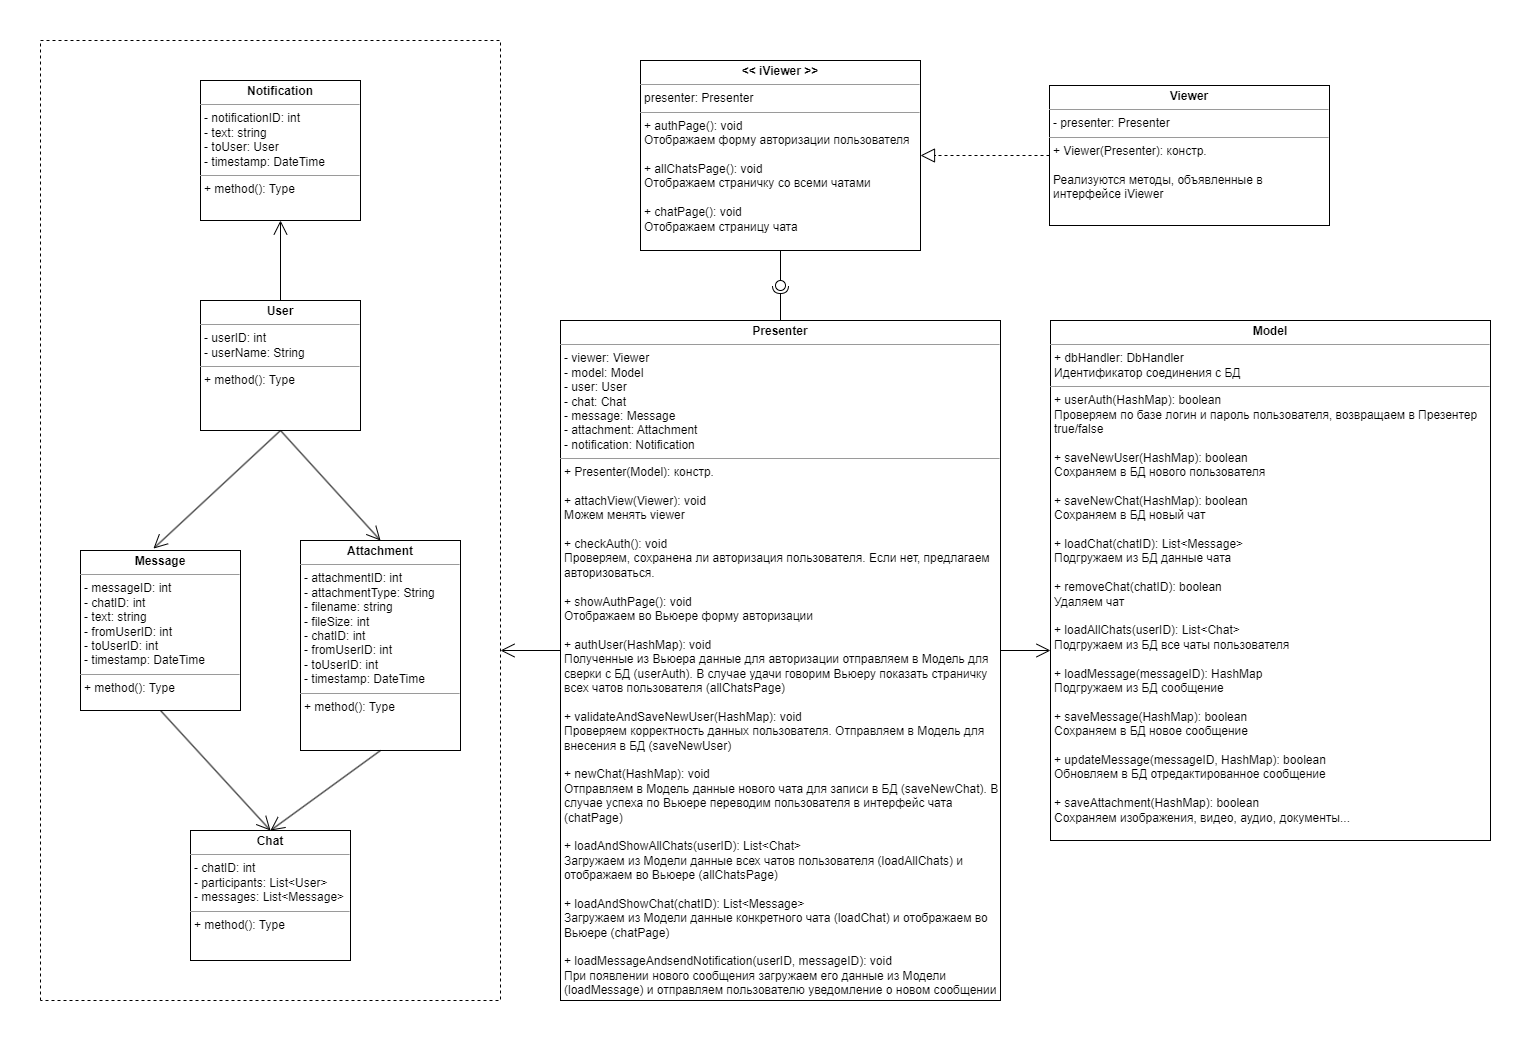

The diagram above was exported from draw.io. Its source (the exported page's mxGraphModel, read from the mxfile embedded in the PNG):
<mxGraphModel dx="2589" dy="955" grid="1" gridSize="10" guides="1" tooltips="1" connect="1" arrows="1" fold="1" page="1" pageScale="1" pageWidth="827" pageHeight="1169" math="0" shadow="0">
  <root>
    <mxCell id="0" />
    <mxCell id="1" parent="0" />
    <mxCell id="TeOhLikuj1-cY4ytiUqV-1" value="&lt;p style=&quot;margin:0px;margin-top:4px;text-align:center;&quot;&gt;&lt;b&gt;Viewer&lt;/b&gt;&lt;/p&gt;&lt;hr size=&quot;1&quot;&gt;&lt;p style=&quot;margin:0px;margin-left:4px;&quot;&gt;- presenter: Presenter&lt;br&gt;&lt;/p&gt;&lt;hr size=&quot;1&quot;&gt;&lt;p style=&quot;margin:0px;margin-left:4px;&quot;&gt;+ Viewer(Presenter): констр.&lt;br&gt;&lt;/p&gt;&lt;p style=&quot;margin:0px;margin-left:4px;&quot;&gt;&lt;br&gt;&lt;/p&gt;&lt;p style=&quot;margin:0px;margin-left:4px;&quot;&gt;Реализуются методы, объявленные в интерфейсе iViewer&lt;br&gt;&lt;/p&gt;" style="verticalAlign=top;align=left;overflow=fill;fontSize=12;fontFamily=Helvetica;html=1;whiteSpace=wrap;" vertex="1" parent="1">
      <mxGeometry x="809" y="295" width="280" height="140" as="geometry" />
    </mxCell>
    <mxCell id="TeOhLikuj1-cY4ytiUqV-4" value="&lt;p style=&quot;margin:0px;margin-top:4px;text-align:center;&quot;&gt;&lt;b&gt;User&lt;/b&gt;&lt;/p&gt;&lt;hr size=&quot;1&quot;&gt;&lt;p style=&quot;margin:0px;margin-left:4px;&quot;&gt;- userID: int&lt;/p&gt;&lt;p style=&quot;margin:0px;margin-left:4px;&quot;&gt;- userName: String&lt;/p&gt;&lt;hr size=&quot;1&quot;&gt;&lt;p style=&quot;margin:0px;margin-left:4px;&quot;&gt;+ method(): Type&lt;/p&gt;" style="verticalAlign=top;align=left;overflow=fill;fontSize=12;fontFamily=Helvetica;html=1;whiteSpace=wrap;" vertex="1" parent="1">
      <mxGeometry x="-40" y="510" width="160" height="130" as="geometry" />
    </mxCell>
    <mxCell id="TeOhLikuj1-cY4ytiUqV-5" value="&lt;p style=&quot;margin:0px;margin-top:4px;text-align:center;&quot;&gt;&lt;b&gt;Message&lt;/b&gt;&lt;/p&gt;&lt;hr size=&quot;1&quot;&gt;&lt;p style=&quot;margin:0px;margin-left:4px;&quot;&gt;- messageID: int&lt;/p&gt;&lt;p style=&quot;margin:0px;margin-left:4px;&quot;&gt;- chatID: int&lt;/p&gt;&lt;p style=&quot;margin:0px;margin-left:4px;&quot;&gt;- text: string&lt;/p&gt;&lt;p style=&quot;margin:0px;margin-left:4px;&quot;&gt;- fromUserID: int&lt;/p&gt;&lt;p style=&quot;margin:0px;margin-left:4px;&quot;&gt;- toUserID: int&lt;/p&gt;&lt;p style=&quot;margin:0px;margin-left:4px;&quot;&gt;- timestamp: DateTime&lt;/p&gt;&lt;hr size=&quot;1&quot;&gt;&lt;p style=&quot;margin:0px;margin-left:4px;&quot;&gt;+ method(): Type&lt;/p&gt;" style="verticalAlign=top;align=left;overflow=fill;fontSize=12;fontFamily=Helvetica;html=1;whiteSpace=wrap;" vertex="1" parent="1">
      <mxGeometry x="-160" y="760" width="160" height="160" as="geometry" />
    </mxCell>
    <mxCell id="TeOhLikuj1-cY4ytiUqV-6" value="&lt;p style=&quot;margin:0px;margin-top:4px;text-align:center;&quot;&gt;&lt;b&gt;Chat&lt;/b&gt;&lt;/p&gt;&lt;hr size=&quot;1&quot;&gt;&lt;p style=&quot;margin:0px;margin-left:4px;&quot;&gt;- chatID: int&lt;/p&gt;&lt;p style=&quot;margin:0px;margin-left:4px;&quot;&gt;-&amp;nbsp;participants: List&amp;lt;User&amp;gt;&lt;/p&gt;&lt;p style=&quot;margin:0px;margin-left:4px;&quot;&gt;-&amp;nbsp;messages: List&amp;lt;Message&amp;gt;&lt;/p&gt;&lt;hr size=&quot;1&quot;&gt;&lt;p style=&quot;margin:0px;margin-left:4px;&quot;&gt;+ method(): Type&lt;/p&gt;" style="verticalAlign=top;align=left;overflow=fill;fontSize=12;fontFamily=Helvetica;html=1;whiteSpace=wrap;" vertex="1" parent="1">
      <mxGeometry x="-50" y="1040" width="160" height="130" as="geometry" />
    </mxCell>
    <mxCell id="TeOhLikuj1-cY4ytiUqV-7" value="&lt;p style=&quot;margin:0px;margin-top:4px;text-align:center;&quot;&gt;&lt;b&gt;Notification&lt;/b&gt;&lt;br&gt;&lt;/p&gt;&lt;hr size=&quot;1&quot;&gt;&lt;p style=&quot;margin:0px;margin-left:4px;&quot;&gt;- notificationID: int&lt;/p&gt;&lt;p style=&quot;margin:0px;margin-left:4px;&quot;&gt;- text: string&lt;/p&gt;&lt;p style=&quot;margin:0px;margin-left:4px;&quot;&gt;- toUser: User&lt;/p&gt;&lt;p style=&quot;margin:0px;margin-left:4px;&quot;&gt;- timestamp: DateTime&lt;/p&gt;&lt;hr size=&quot;1&quot;&gt;&lt;p style=&quot;margin:0px;margin-left:4px;&quot;&gt;+ method(): Type&lt;/p&gt;" style="verticalAlign=top;align=left;overflow=fill;fontSize=12;fontFamily=Helvetica;html=1;whiteSpace=wrap;" vertex="1" parent="1">
      <mxGeometry x="-40" y="290" width="160" height="140" as="geometry" />
    </mxCell>
    <mxCell id="TeOhLikuj1-cY4ytiUqV-8" value="&lt;p style=&quot;margin:0px;margin-top:4px;text-align:center;&quot;&gt;&lt;b&gt;Attachment&lt;/b&gt;&lt;br&gt;&lt;/p&gt;&lt;hr size=&quot;1&quot;&gt;&lt;p style=&quot;margin:0px;margin-left:4px;&quot;&gt;- attachmentID: int&lt;/p&gt;&lt;p style=&quot;margin:0px;margin-left:4px;&quot;&gt;- attachmentType: String&amp;nbsp;&lt;/p&gt;&lt;p style=&quot;margin:0px;margin-left:4px;&quot;&gt;- filename: string&lt;/p&gt;&lt;p style=&quot;margin:0px;margin-left:4px;&quot;&gt;- fileSize: int&lt;/p&gt;&lt;p style=&quot;margin:0px;margin-left:4px;&quot;&gt;- chatID: int&lt;/p&gt;&lt;p style=&quot;border-color: var(--border-color); margin: 0px 0px 0px 4px;&quot;&gt;- fromUserID: int&lt;/p&gt;&lt;p style=&quot;border-color: var(--border-color); margin: 0px 0px 0px 4px;&quot;&gt;- toUserID: int&lt;/p&gt;&lt;p style=&quot;margin:0px;margin-left:4px;&quot;&gt;- timestamp: DateTime&lt;/p&gt;&lt;hr size=&quot;1&quot;&gt;&lt;p style=&quot;margin:0px;margin-left:4px;&quot;&gt;+ method(): Type&lt;/p&gt;" style="verticalAlign=top;align=left;overflow=fill;fontSize=12;fontFamily=Helvetica;html=1;whiteSpace=wrap;" vertex="1" parent="1">
      <mxGeometry x="60" y="750" width="160" height="210" as="geometry" />
    </mxCell>
    <mxCell id="TeOhLikuj1-cY4ytiUqV-9" value="&lt;p style=&quot;margin:0px;margin-top:4px;text-align:center;&quot;&gt;&lt;b style=&quot;border-color: var(--border-color);&quot;&gt;Presenter&lt;/b&gt;&lt;br&gt;&lt;/p&gt;&lt;hr size=&quot;1&quot;&gt;&lt;p style=&quot;border-color: var(--border-color); margin: 0px 0px 0px 4px;&quot;&gt;- viewer: Viewer&lt;/p&gt;&lt;p style=&quot;border-color: var(--border-color); margin: 0px 0px 0px 4px;&quot;&gt;- model: Model&lt;/p&gt;&lt;p style=&quot;border-color: var(--border-color); margin: 0px 0px 0px 4px;&quot;&gt;- user: User&lt;/p&gt;&lt;p style=&quot;border-color: var(--border-color); margin: 0px 0px 0px 4px;&quot;&gt;- chat: Chat&lt;/p&gt;&lt;p style=&quot;border-color: var(--border-color); margin: 0px 0px 0px 4px;&quot;&gt;- message: Message&lt;/p&gt;&lt;p style=&quot;border-color: var(--border-color); margin: 0px 0px 0px 4px;&quot;&gt;- attachment: Attachment&lt;/p&gt;&lt;p style=&quot;border-color: var(--border-color); margin: 0px 0px 0px 4px;&quot;&gt;- notification: Notification&lt;/p&gt;&lt;hr size=&quot;1&quot;&gt;&lt;p style=&quot;border-color: var(--border-color); margin: 0px 0px 0px 4px;&quot;&gt;+ Presenter(Model): констр.&lt;/p&gt;&lt;p style=&quot;border-color: var(--border-color); margin: 0px 0px 0px 4px;&quot;&gt;&lt;br style=&quot;border-color: var(--border-color);&quot;&gt;&lt;/p&gt;&lt;p style=&quot;border-color: var(--border-color); margin: 0px 0px 0px 4px;&quot;&gt;+ attachView(Viewer): void&lt;/p&gt;&lt;p style=&quot;border-color: var(--border-color); margin: 0px 0px 0px 4px;&quot;&gt;Можем менять viewer&lt;/p&gt;&lt;p style=&quot;border-color: var(--border-color); margin: 0px 0px 0px 4px;&quot;&gt;&lt;br&gt;&lt;/p&gt;&lt;p style=&quot;border-color: var(--border-color); margin: 0px 0px 0px 4px;&quot;&gt;+ checkAuth(): void&lt;/p&gt;&lt;p style=&quot;border-color: var(--border-color); margin: 0px 0px 0px 4px;&quot;&gt;Проверяем, сохранена ли авторизация пользователя. Если нет, предлагаем авторизоваться.&lt;/p&gt;&lt;p style=&quot;border-color: var(--border-color); margin: 0px 0px 0px 4px;&quot;&gt;&lt;br&gt;&lt;/p&gt;&lt;p style=&quot;border-color: var(--border-color); margin: 0px 0px 0px 4px;&quot;&gt;+ showAuthPage(): void&lt;/p&gt;&lt;p style=&quot;border-color: var(--border-color); margin: 0px 0px 0px 4px;&quot;&gt;Отображаем во Вьюере форму авторизации&lt;/p&gt;&lt;p style=&quot;border-color: var(--border-color); margin: 0px 0px 0px 4px;&quot;&gt;&lt;br&gt;&lt;/p&gt;&lt;p style=&quot;border-color: var(--border-color); margin: 0px 0px 0px 4px;&quot;&gt;+ authUser(HashMap): void&lt;/p&gt;&lt;p style=&quot;border-color: var(--border-color); margin: 0px 0px 0px 4px;&quot;&gt;Полученные из Вьюера данные для авторизации отправляем в Модель для сверки с БД (userAuth). В случае удачи говорим Вьюеру показать страничку всех чатов пользователя (allChatsPage)&lt;/p&gt;&lt;p style=&quot;border-color: var(--border-color); margin: 0px 0px 0px 4px;&quot;&gt;&lt;br&gt;&lt;/p&gt;&lt;p style=&quot;border-color: var(--border-color); margin: 0px 0px 0px 4px;&quot;&gt;+ validateAndSaveNewUser(HashMap): void&lt;/p&gt;&lt;p style=&quot;border-color: var(--border-color); margin: 0px 0px 0px 4px;&quot;&gt;Проверяем корректность данных пользователя. О&lt;span style=&quot;background-color: initial;&quot;&gt;тправляем в Модель для внесения в БД (saveNewUser)&lt;/span&gt;&lt;/p&gt;&lt;p style=&quot;border-color: var(--border-color); margin: 0px 0px 0px 4px;&quot;&gt;&lt;br&gt;&lt;/p&gt;&lt;p style=&quot;border-color: var(--border-color); margin: 0px 0px 0px 4px;&quot;&gt;+ newChat(HashMap): void&lt;br style=&quot;border-color: var(--border-color);&quot;&gt;&lt;/p&gt;&lt;p style=&quot;border-color: var(--border-color); margin: 0px 0px 0px 4px;&quot;&gt;Отправляем в Модель данные нового чата для записи в БД (saveNewChat). В случае успеха по Вьюере переводим пользователя в интерфейс чата (chatPage)&lt;/p&gt;&lt;p style=&quot;border-color: var(--border-color); margin: 0px 0px 0px 4px;&quot;&gt;&lt;br&gt;&lt;/p&gt;&lt;p style=&quot;border-color: var(--border-color); margin: 0px 0px 0px 4px;&quot;&gt;+ loadAndShowAllChats(userID): List&amp;lt;Chat&amp;gt;&lt;/p&gt;&lt;p style=&quot;border-color: var(--border-color); margin: 0px 0px 0px 4px;&quot;&gt;Загружаем из Модели данные всех чатов пользователя (loadAllChats) и отображаем во Вьюере (allChatsPage)&lt;br&gt;&lt;/p&gt;&lt;p style=&quot;border-color: var(--border-color); margin: 0px 0px 0px 4px;&quot;&gt;&lt;br&gt;&lt;/p&gt;&lt;p style=&quot;border-color: var(--border-color); margin: 0px 0px 0px 4px;&quot;&gt;&lt;span style=&quot;background-color: initial;&quot;&gt;+ loadAndShowChat(chatID): List&amp;lt;Message&amp;gt;&lt;/span&gt;&lt;br&gt;&lt;/p&gt;&lt;p style=&quot;border-color: var(--border-color); margin: 0px 0px 0px 4px;&quot;&gt;&lt;span style=&quot;background-color: initial;&quot;&gt;Загружаем из Модели данные конкретного чата (loadChat) и отображаем во Вьюере (chatPage)&lt;/span&gt;&lt;/p&gt;&lt;p style=&quot;border-color: var(--border-color); margin: 0px 0px 0px 4px;&quot;&gt;&lt;span style=&quot;background-color: initial;&quot;&gt;&lt;br&gt;&lt;/span&gt;&lt;/p&gt;&lt;p style=&quot;border-color: var(--border-color); margin: 0px 0px 0px 4px;&quot;&gt;&lt;span style=&quot;background-color: initial;&quot;&gt;+ loadMessageAndsendNotification(userID, messageID): void&lt;/span&gt;&lt;/p&gt;&lt;p style=&quot;border-color: var(--border-color); margin: 0px 0px 0px 4px;&quot;&gt;&lt;span style=&quot;background-color: initial;&quot;&gt;При появлении нового сообщения загружаем его данные из Модели (loadMessage) и отправляем пользователю уведомление о новом сообщении&lt;/span&gt;&lt;/p&gt;" style="verticalAlign=top;align=left;overflow=fill;fontSize=12;fontFamily=Helvetica;html=1;whiteSpace=wrap;" vertex="1" parent="1">
      <mxGeometry x="320" y="530" width="440" height="680" as="geometry" />
    </mxCell>
    <mxCell id="TeOhLikuj1-cY4ytiUqV-11" value="" style="rounded=0;orthogonalLoop=1;jettySize=auto;html=1;endArrow=halfCircle;endFill=0;endSize=6;strokeWidth=1;sketch=0;exitX=0.5;exitY=0;exitDx=0;exitDy=0;" edge="1" parent="1" target="TeOhLikuj1-cY4ytiUqV-13" source="TeOhLikuj1-cY4ytiUqV-9">
      <mxGeometry relative="1" as="geometry">
        <mxPoint x="461" y="530" as="sourcePoint" />
      </mxGeometry>
    </mxCell>
    <mxCell id="TeOhLikuj1-cY4ytiUqV-12" value="" style="rounded=0;orthogonalLoop=1;jettySize=auto;html=1;endArrow=oval;endFill=0;sketch=0;sourcePerimeterSpacing=0;targetPerimeterSpacing=0;endSize=10;exitX=0.5;exitY=1;exitDx=0;exitDy=0;" edge="1" parent="1" source="TeOhLikuj1-cY4ytiUqV-15" target="TeOhLikuj1-cY4ytiUqV-13">
      <mxGeometry relative="1" as="geometry">
        <mxPoint x="460" y="460" as="sourcePoint" />
      </mxGeometry>
    </mxCell>
    <mxCell id="TeOhLikuj1-cY4ytiUqV-13" value="" style="ellipse;whiteSpace=wrap;html=1;align=center;aspect=fixed;fillColor=none;strokeColor=none;resizable=0;perimeter=centerPerimeter;rotatable=0;allowArrows=0;points=[];outlineConnect=1;" vertex="1" parent="1">
      <mxGeometry x="535" y="490" width="10" height="10" as="geometry" />
    </mxCell>
    <mxCell id="TeOhLikuj1-cY4ytiUqV-14" value="" style="endArrow=block;dashed=1;endFill=0;endSize=12;html=1;rounded=0;entryX=1;entryY=0.5;entryDx=0;entryDy=0;exitX=0;exitY=0.5;exitDx=0;exitDy=0;" edge="1" parent="1" target="TeOhLikuj1-cY4ytiUqV-15" source="TeOhLikuj1-cY4ytiUqV-1">
      <mxGeometry width="160" relative="1" as="geometry">
        <mxPoint x="730" y="320" as="sourcePoint" />
        <mxPoint x="730" y="380" as="targetPoint" />
      </mxGeometry>
    </mxCell>
    <mxCell id="TeOhLikuj1-cY4ytiUqV-15" value="&lt;p style=&quot;margin:0px;margin-top:4px;text-align:center;&quot;&gt;&lt;b&gt;&amp;lt;&amp;lt; iViewer &amp;gt;&amp;gt;&lt;/b&gt;&lt;/p&gt;&lt;hr size=&quot;1&quot;&gt;&lt;p style=&quot;margin:0px;margin-left:4px;&quot;&gt;presenter: Presenter&lt;br&gt;&lt;/p&gt;&lt;hr size=&quot;1&quot;&gt;&lt;p style=&quot;margin:0px;margin-left:4px;&quot;&gt;+ authPage(): void&lt;/p&gt;&lt;p style=&quot;margin:0px;margin-left:4px;&quot;&gt;Отображаем форму авторизации пользователя&lt;/p&gt;&lt;p style=&quot;margin:0px;margin-left:4px;&quot;&gt;&lt;br&gt;&lt;/p&gt;&lt;p style=&quot;margin:0px;margin-left:4px;&quot;&gt;+ allChatsPage(): void&lt;/p&gt;&lt;p style=&quot;margin:0px;margin-left:4px;&quot;&gt;Отображаем страничку со всеми чатами&lt;/p&gt;&lt;p style=&quot;margin:0px;margin-left:4px;&quot;&gt;&lt;br&gt;&lt;/p&gt;&lt;p style=&quot;margin:0px;margin-left:4px;&quot;&gt;+ chatPage(): void&lt;/p&gt;&lt;p style=&quot;margin:0px;margin-left:4px;&quot;&gt;Отображаем страницу чата&lt;/p&gt;" style="verticalAlign=top;align=left;overflow=fill;fontSize=12;fontFamily=Helvetica;html=1;whiteSpace=wrap;" vertex="1" parent="1">
      <mxGeometry x="400" y="270" width="280" height="190" as="geometry" />
    </mxCell>
    <mxCell id="TeOhLikuj1-cY4ytiUqV-16" value="" style="endArrow=open;endFill=1;endSize=12;html=1;rounded=0;exitX=0.5;exitY=1;exitDx=0;exitDy=0;entryX=0.456;entryY=-0.012;entryDx=0;entryDy=0;entryPerimeter=0;" edge="1" parent="1" source="TeOhLikuj1-cY4ytiUqV-4" target="TeOhLikuj1-cY4ytiUqV-5">
      <mxGeometry width="160" relative="1" as="geometry">
        <mxPoint x="30" y="670" as="sourcePoint" />
        <mxPoint x="190" y="670" as="targetPoint" />
      </mxGeometry>
    </mxCell>
    <mxCell id="TeOhLikuj1-cY4ytiUqV-17" value="" style="endArrow=open;endFill=1;endSize=12;html=1;rounded=0;exitX=0.5;exitY=1;exitDx=0;exitDy=0;entryX=0.5;entryY=0;entryDx=0;entryDy=0;" edge="1" parent="1" source="TeOhLikuj1-cY4ytiUqV-4" target="TeOhLikuj1-cY4ytiUqV-8">
      <mxGeometry width="160" relative="1" as="geometry">
        <mxPoint x="520" y="790" as="sourcePoint" />
        <mxPoint x="680" y="790" as="targetPoint" />
      </mxGeometry>
    </mxCell>
    <mxCell id="TeOhLikuj1-cY4ytiUqV-18" value="&lt;p style=&quot;margin:0px;margin-top:4px;text-align:center;&quot;&gt;&lt;b&gt;Model&lt;/b&gt;&lt;/p&gt;&lt;hr size=&quot;1&quot;&gt;&lt;p style=&quot;margin:0px;margin-left:4px;&quot;&gt;+ dbHandler: DbHandler&lt;/p&gt;&lt;p style=&quot;margin:0px;margin-left:4px;&quot;&gt;Идентификатор соединения с БД&lt;br&gt;&lt;/p&gt;&lt;hr size=&quot;1&quot;&gt;&lt;p style=&quot;margin:0px;margin-left:4px;&quot;&gt;+ userAuth(HashMap): boolean&lt;/p&gt;&lt;p style=&quot;margin:0px;margin-left:4px;&quot;&gt;Проверяем по базе логин и пароль пользователя, возвращаем в Презентер true/false&lt;/p&gt;&lt;p style=&quot;margin:0px;margin-left:4px;&quot;&gt;&lt;br&gt;&lt;/p&gt;&lt;p style=&quot;margin:0px;margin-left:4px;&quot;&gt;+ saveNewUser(HashMap): boolean&lt;/p&gt;&lt;p style=&quot;margin:0px;margin-left:4px;&quot;&gt;Сохраняем в БД нового пользователя&lt;/p&gt;&lt;p style=&quot;margin:0px;margin-left:4px;&quot;&gt;&lt;br&gt;&lt;/p&gt;&lt;p style=&quot;margin:0px;margin-left:4px;&quot;&gt;+ saveNewChat(HashMap): boolean&lt;/p&gt;&lt;p style=&quot;margin:0px;margin-left:4px;&quot;&gt;Сохраняем в БД новый чат&lt;br&gt;&lt;/p&gt;&lt;p style=&quot;margin:0px;margin-left:4px;&quot;&gt;&lt;br&gt;&lt;/p&gt;&lt;p style=&quot;margin:0px;margin-left:4px;&quot;&gt;+ loadChat(chatID): List&amp;lt;Message&amp;gt;&lt;/p&gt;&lt;p style=&quot;margin:0px;margin-left:4px;&quot;&gt;Подгружаем из БД данные чата&lt;/p&gt;&lt;p style=&quot;margin:0px;margin-left:4px;&quot;&gt;&lt;br&gt;&lt;/p&gt;&lt;p style=&quot;margin:0px;margin-left:4px;&quot;&gt;+ removeChat(chatID): boolean&lt;/p&gt;&lt;p style=&quot;margin:0px;margin-left:4px;&quot;&gt;Удаляем чат&lt;/p&gt;&lt;p style=&quot;margin:0px;margin-left:4px;&quot;&gt;&lt;br&gt;&lt;/p&gt;&lt;p style=&quot;border-color: var(--border-color); margin: 0px 0px 0px 4px;&quot;&gt;+ loadAllChats(userID): List&amp;lt;Chat&amp;gt;&lt;/p&gt;&lt;p style=&quot;border-color: var(--border-color); margin: 0px 0px 0px 4px;&quot;&gt;Подгружаем из БД все чаты пользователя&lt;/p&gt;&lt;p style=&quot;margin:0px;margin-left:4px;&quot;&gt;&lt;br&gt;&lt;/p&gt;&lt;p style=&quot;margin:0px;margin-left:4px;&quot;&gt;+ loadMessage(messageID): HashMap&lt;/p&gt;&lt;p style=&quot;margin:0px;margin-left:4px;&quot;&gt;Подгружаем из БД сообщение&lt;/p&gt;&lt;p style=&quot;margin:0px;margin-left:4px;&quot;&gt;&lt;br&gt;&lt;/p&gt;&lt;p style=&quot;margin:0px;margin-left:4px;&quot;&gt;+ saveMessage(HashMap): boolean&lt;/p&gt;&lt;p style=&quot;margin:0px;margin-left:4px;&quot;&gt;Сохраняем в БД новое сообщение&lt;/p&gt;&lt;p style=&quot;margin:0px;margin-left:4px;&quot;&gt;&lt;br&gt;&lt;/p&gt;&lt;p style=&quot;margin:0px;margin-left:4px;&quot;&gt;+ updateMessage(messageID, HashMap): boolean&lt;/p&gt;&lt;p style=&quot;margin:0px;margin-left:4px;&quot;&gt;Обновляем в БД отредактированное сообщение&lt;/p&gt;&lt;p style=&quot;margin:0px;margin-left:4px;&quot;&gt;&lt;br&gt;&lt;/p&gt;&lt;p style=&quot;margin:0px;margin-left:4px;&quot;&gt;+ saveAttachment(HashMap): boolean&lt;/p&gt;&lt;p style=&quot;margin:0px;margin-left:4px;&quot;&gt;Сохраняем изображения, видео, аудио, документы...&lt;/p&gt;" style="verticalAlign=top;align=left;overflow=fill;fontSize=12;fontFamily=Helvetica;html=1;whiteSpace=wrap;" vertex="1" parent="1">
      <mxGeometry x="810" y="530" width="440" height="520" as="geometry" />
    </mxCell>
    <mxCell id="TeOhLikuj1-cY4ytiUqV-19" value="" style="endArrow=open;endFill=1;endSize=12;html=1;rounded=0;exitX=0.5;exitY=1;exitDx=0;exitDy=0;entryX=0.5;entryY=0;entryDx=0;entryDy=0;" edge="1" parent="1" source="TeOhLikuj1-cY4ytiUqV-5" target="TeOhLikuj1-cY4ytiUqV-6">
      <mxGeometry width="160" relative="1" as="geometry">
        <mxPoint x="-90" y="880" as="sourcePoint" />
        <mxPoint x="10" y="960" as="targetPoint" />
      </mxGeometry>
    </mxCell>
    <mxCell id="TeOhLikuj1-cY4ytiUqV-20" value="" style="endArrow=open;endFill=1;endSize=12;html=1;rounded=0;exitX=0.5;exitY=1;exitDx=0;exitDy=0;entryX=0.5;entryY=0;entryDx=0;entryDy=0;" edge="1" parent="1" source="TeOhLikuj1-cY4ytiUqV-8" target="TeOhLikuj1-cY4ytiUqV-6">
      <mxGeometry width="160" relative="1" as="geometry">
        <mxPoint x="137" y="930" as="sourcePoint" />
        <mxPoint x="10" y="1008" as="targetPoint" />
      </mxGeometry>
    </mxCell>
    <mxCell id="TeOhLikuj1-cY4ytiUqV-21" value="" style="endArrow=open;endFill=1;endSize=12;html=1;rounded=0;entryX=0.5;entryY=1;entryDx=0;entryDy=0;" edge="1" parent="1" target="TeOhLikuj1-cY4ytiUqV-7">
      <mxGeometry width="160" relative="1" as="geometry">
        <mxPoint x="40" y="510" as="sourcePoint" />
        <mxPoint x="200" y="510" as="targetPoint" />
      </mxGeometry>
    </mxCell>
    <mxCell id="TeOhLikuj1-cY4ytiUqV-22" value="" style="endArrow=open;endFill=1;endSize=12;html=1;rounded=0;" edge="1" parent="1">
      <mxGeometry width="160" relative="1" as="geometry">
        <mxPoint x="760" y="860" as="sourcePoint" />
        <mxPoint x="810" y="860" as="targetPoint" />
      </mxGeometry>
    </mxCell>
    <mxCell id="TeOhLikuj1-cY4ytiUqV-24" value="" style="endArrow=none;dashed=1;html=1;rounded=0;" edge="1" parent="1">
      <mxGeometry width="50" height="50" relative="1" as="geometry">
        <mxPoint x="-200" y="1210" as="sourcePoint" />
        <mxPoint x="-200" y="1210" as="targetPoint" />
        <Array as="points">
          <mxPoint x="-200" y="250" />
          <mxPoint x="260" y="250" />
          <mxPoint x="260" y="1210" />
        </Array>
      </mxGeometry>
    </mxCell>
    <mxCell id="TeOhLikuj1-cY4ytiUqV-25" value="" style="endArrow=open;endFill=1;endSize=12;html=1;rounded=0;" edge="1" parent="1">
      <mxGeometry width="160" relative="1" as="geometry">
        <mxPoint x="320" y="860" as="sourcePoint" />
        <mxPoint x="260" y="860" as="targetPoint" />
      </mxGeometry>
    </mxCell>
  </root>
</mxGraphModel>